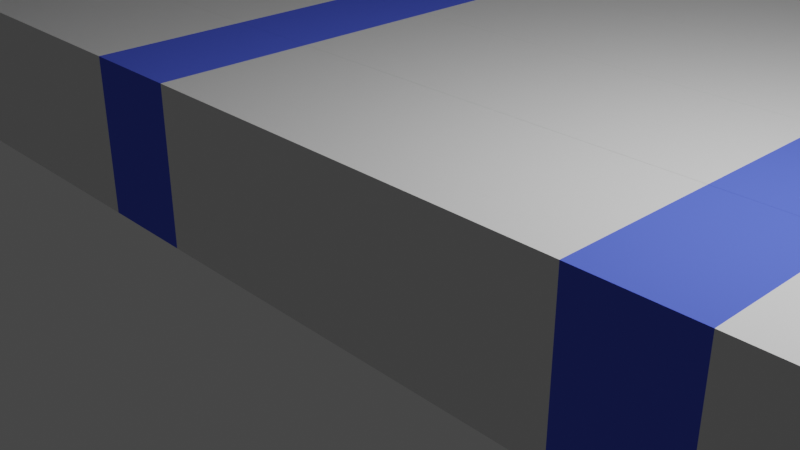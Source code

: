 # Source: road.blend  (saved by Blender 3.6.11; exported with 4.5.12 LTS)
import bpy
from mathutils import Matrix  # noqa: F401  (used for matrix-valued properties, if any)

bpy.ops.wm.read_factory_settings(use_empty=True)
scene = bpy.context.scene
scene.name = 'Scene'

# ---- collections
col_collection = bpy.data.collections.new('Collection'); scene.collection.children.link(col_collection)

# ---- materials (node trees are filled in below, after node groups)
mat_material = bpy.data.materials.new('Material')
mat_material.alpha_threshold = 0.0
mat_material.use_transparent_shadow = False
mat_material.roughness = 0.5
mat_material.line_color = (0.0, 0.0, 0.0, 1.0)
mat_material_001 = bpy.data.materials.new('Material.001')
mat_material_001.use_transparent_shadow = False
mat_material_001.diffuse_color = (0.09866, 0.1482, 0.8, 1.0)
mat_material_002 = bpy.data.materials.new('Material.002')
mat_material_002.alpha_threshold = 0.0
mat_material_002.use_transparent_shadow = False
mat_material_002.roughness = 0.5
mat_material_002.line_color = (0.0, 0.0, 0.0, 1.0)

# ---- material node trees
mat_material.use_nodes = True; mat_material.node_tree.nodes.clear()
_N = mat_material.node_tree.nodes; _L = mat_material.node_tree.links
n0 = _N.new('ShaderNodeOutputMaterial'); n0.name = 'Material Output'; n0.location = (300, 300)
n1 = _N.new('ShaderNodeBsdfPrincipled'); n1.name = 'Principled BSDF'; n1.location = (10, 300)
n1.distribution = 'GGX'
n1.subsurface_method = 'RANDOM_WALK_SKIN'
n1.inputs[3].default_value = 1.45
n1.inputs[27].default_value = (0.0, 0.0, 0.0, 1.0)
n1.inputs[28].default_value = 1.0
_L.new(n1.outputs[0], n0.inputs[0])
n0.is_active_output = True
mat_material_002.use_nodes = True; mat_material_002.node_tree.nodes.clear()
_N = mat_material_002.node_tree.nodes; _L = mat_material_002.node_tree.links
n0 = _N.new('ShaderNodeBsdfGlass'); n0.name = 'Glass BSDF'; n0.location = (81, 303)
n0.distribution = 'BECKMANN'
n0.inputs[2].default_value = 1.45
n1 = _N.new('ShaderNodeOutputMaterial'); n1.name = 'Material Output'; n1.location = (297, 339)
_L.new(n0.outputs[0], n1.inputs[0])
n1.is_active_output = True

# ---- world
world_world = bpy.data.worlds.new('World'); scene.world = world_world
world_world.use_nodes = True; world_world.node_tree.nodes.clear()
_N = world_world.node_tree.nodes; _L = world_world.node_tree.links
n0 = _N.new('ShaderNodeOutputWorld'); n0.name = 'World Output'; n0.location = (300, 300)
n1 = _N.new('ShaderNodeBackground'); n1.name = 'Background'; n1.location = (10, 300)
n1.inputs[0].default_value = (0.05088, 0.05088, 0.05088, 1.0)
_L.new(n1.outputs[0], n0.inputs[0])
n0.is_active_output = True
world_world.color = (0.05088, 0.05088, 0.05088)
world_world.use_sun_shadow = False
world_world.sun_shadow_jitter_overblur = 0.0

# ---- cameras
cam_camera = bpy.data.cameras.new('Camera')
cam_camera.clip_end = 100.0
cam_camera.ortho_scale = 7.314

# ---- lights
light_light = bpy.data.lights.new('Light', 'POINT')
light_light.transmission_factor = 0.0
light_light.energy = 1000.0
light_light.shadow_soft_size = 0.1
light_light.shadow_maximum_resolution = 0.006
light_light.use_absolute_resolution = True

# ---- meshes
me_cube = bpy.data.meshes.new('Cube')
me_cube.from_pydata([(1.0, 1.0, 1.0), (1.0, 1.0, -1.0), (1.0, -1.0, 1.0), (1.0, -1.0, -1.0), (-1.0, 1.0, 1.0), (-1.0, 1.0, -1.0), (-1.0, -1.0, 1.0), (-1.0, -1.0, -1.0), (-0.2676, 0.9982, -1.0), (-0.2676, -1.002, 1.0), (-0.2676, -1.002, -1.0), (-0.2676, 0.9982, 1.0), (0.4163, -1.0, -1.0), (0.4163, 1.0, 1.0), (0.4163, 1.0, -1.0), (0.4163, -1.0, 1.0), (0.2822, 1.0, -1.0), (0.2822, -1.0, 1.0), (0.2822, -1.0, -1.0), (0.2822, 1.0, 1.0), (-0.3978, 1.0, -1.0), (-0.3978, -1.0, 1.0), (-0.3978, -1.0, -1.0), (-0.3978, 1.0, 1.0)], [], [(23, 4, 6, 21), (22, 21, 6, 7), (7, 6, 4, 5), (14, 1, 3, 12), (1, 0, 2, 3), (14, 13, 0, 1), (20, 23, 11, 8), (20, 8, 10, 22), (18, 17, 9, 10), (19, 11, 9, 17), (0, 13, 15, 2), (3, 2, 15, 12), (16, 19, 13, 14), (16, 14, 12, 18), (8, 16, 18, 10), (8, 11, 19, 16), (13, 19, 17, 15), (12, 15, 17, 18), (5, 20, 22, 7), (5, 4, 23, 20), (10, 9, 21, 22), (11, 23, 21, 9)])
me_cube.polygons.foreach_set('material_index', [0, 0, 0, 0, 0, 0, 1, 1, 0, 0, 0, 0, 1, 1, 0, 0, 1, 1, 0, 0, 1, 1])
_uv = me_cube.uv_layers.new(name='UVMap')
_uv.uv.foreach_set('vector', [0.7997, 0.5, 0.875, 0.5, 0.875, 0.75, 0.7997, 0.75, 0.375, 0.9247, 0.625, 0.9247, 0.625, 1.0, 0.375, 1.0, 0.375, 0.0, 0.625, 0.0, 0.625, 0.25, 0.375, 0.25, 0.302, 0.5, 0.375, 0.5, 0.375, 0.75, 0.302, 0.75, 0.375, 0.5, 0.625, 0.5, 0.625, 0.75, 0.375, 0.75, 0.375, 0.427, 0.625, 0.427, 0.625, 0.5, 0.375, 0.5, 0.375, 0.3253, 0.625, 0.3253, 0.625, 0.3375, 0.375, 0.3375, 0.2003, 0.5, 0.2125, 0.5, 0.2125, 0.75, 0.2003, 0.75, 0.375, 0.8397, 0.625, 0.8397, 0.625, 0.9125, 0.375, 0.9125, 0.7147, 0.5, 0.7875, 0.5, 0.7875, 0.75, 0.7147, 0.75, 0.625, 0.5, 0.698, 0.5, 0.698, 0.75, 0.625, 0.75, 0.375, 0.75, 0.625, 0.75, 0.625, 0.823, 0.375, 0.823, 0.375, 0.4103, 0.625, 0.4103, 0.625, 0.427, 0.375, 0.427, 0.2853, 0.5, 0.302, 0.5, 0.302, 0.75, 0.2853, 0.75, 0.2125, 0.5, 0.2853, 0.5, 0.2853, 0.75, 0.2125, 0.75, 0.375, 0.3375, 0.625, 0.3375, 0.625, 0.4103, 0.375, 0.4103, 0.698, 0.5, 0.7147, 0.5, 0.7147, 0.75, 0.698, 0.75, 0.375, 0.823, 0.625, 0.823, 0.625, 0.8397, 0.375, 0.8397, 0.125, 0.5, 0.2003, 0.5, 0.2003, 0.75, 0.125, 0.75, 0.375, 0.25, 0.625, 0.25, 0.625, 0.3253, 0.375, 0.3253, 0.375, 0.9125, 0.625, 0.9125, 0.625, 0.9247, 0.375, 0.9247, 0.7875, 0.5, 0.7997, 0.5, 0.7997, 0.75, 0.7875, 0.75])
me_cube.materials.append(mat_material)
me_cube.materials.append(mat_material_001)
me_cube.use_mirror_vertex_groups = False
me_cube.update()
me_cube_001 = bpy.data.meshes.new('Cube.001')
me_cube_001.from_pydata([(-1.0, -1.0, -1.0), (-1.0, -1.0, 2.0), (-1.0, 1.0, -1.0), (-1.0, 1.0, 2.0), (5.157, -1.0, -1.0), (5.157, -1.0, 2.0), (5.157, 1.0, -1.0), (5.157, 1.0, 2.0)], [], [(0, 1, 3, 2), (2, 3, 7, 6), (6, 7, 5, 4), (4, 5, 1, 0), (2, 6, 4, 0), (7, 3, 1, 5)])
_uv = me_cube_001.uv_layers.new(name='UVMap')
_uv.uv.foreach_set('vector', [0.375, 0.0, 0.625, 0.0, 0.625, 0.25, 0.375, 0.25, 0.375, 0.25, 0.625, 0.25, 0.625, 0.5, 0.375, 0.5, 0.375, 0.5, 0.625, 0.5, 0.625, 0.75, 0.375, 0.75, 0.375, 0.75, 0.625, 0.75, 0.625, 1.0, 0.375, 1.0, 0.125, 0.5, 0.375, 0.5, 0.375, 0.75, 0.125, 0.75, 0.625, 0.5, 0.875, 0.5, 0.875, 0.75, 0.625, 0.75])
me_cube_001.update()
me_cube_002 = bpy.data.meshes.new('Cube.002')
me_cube_002.from_pydata([(-1.0, -1.0, -1.0), (-1.188, -1.14, 10.91), (-1.0, 1.0, -1.0), (-0.5881, -1.0, -1.0), (-0.8641, -1.14, 11.16), (-0.8641, 0.8597, 11.16), (-0.225, -1.14, 1.921), (-0.225, 0.8597, 1.921), (0.1869, 0.8597, 1.921), (0.1869, -1.14, 1.921), (0.8261, -1.14, 8.355), (1.15, -1.14, 8.61), (-7.558, -1.591, 14.22), (-7.558, 0.4087, 14.22), (-7.234, 0.4087, 14.48), (-7.234, -1.591, 14.48), (-1.0, 3.0, -1.0), (-0.5881, 1.0, -1.0), (-0.5881, 3.0, -1.0), (-0.225, 2.86, 1.921), (0.1869, 2.86, 1.921), (0.8261, 0.8597, 8.355), (0.8261, 2.86, 8.355), (1.15, 2.86, 8.61), (1.15, 0.8597, 8.61), (-1.188, 0.8597, 10.91), (-1.188, 2.86, 10.91), (-0.8641, 2.86, 11.16), (-7.558, 2.409, 14.22), (-7.234, 2.409, 14.48), (-0.8641, 2.848, 11.16), (-1.188, 2.848, 10.91)], [], [(10, 1, 25, 21), (21, 25, 5, 24), (24, 5, 4, 11), (11, 4, 1, 10), (2, 17, 3, 0), (3, 9, 6, 0), (17, 8, 9, 3), (2, 7, 8, 17), (0, 6, 7, 2), (9, 11, 10, 6), (8, 24, 11, 9), (7, 21, 24, 8), (6, 10, 21, 7), (1, 4, 15, 12), (5, 25, 13, 14), (4, 5, 14, 15), (25, 1, 12, 13), (21, 25, 26, 22), (22, 26, 27, 23), (23, 27, 5, 24), (16, 18, 17, 2), (18, 20, 8, 17), (16, 19, 20, 18), (2, 7, 19, 16), (20, 23, 24, 8), (19, 22, 23, 20), (7, 21, 22, 19), (25, 5, 27, 26), (14, 15, 12, 13), (25, 5, 30, 31)])
_uv = me_cube_002.uv_layers.new(name='UVMap')
_uv.uv.foreach_set('vector', [0.5611, 0.0, 0.625, 0.0, 0.625, 0.25, 0.5611, 0.25, 0.5611, 0.25, 0.625, 0.25, 0.625, 0.5, 0.5611, 0.5, 0.5611, 0.5, 0.625, 0.5, 0.625, 0.75, 0.5611, 0.75, 0.5611, 0.75, 0.625, 0.75, 0.625, 1.0, 0.5611, 1.0, 0.125, 0.5, 0.375, 0.5, 0.375, 0.75, 0.125, 0.75, 0.375, 0.75, 0.4389, 0.75, 0.4389, 1.0, 0.375, 1.0, 0.375, 0.5, 0.4389, 0.5, 0.4389, 0.75, 0.375, 0.75, 0.375, 0.25, 0.4389, 0.25, 0.4389, 0.5, 0.375, 0.5, 0.375, 0.0, 0.4389, 0.0, 0.4389, 0.25, 0.375, 0.25, 0.4389, 0.75, 0.5611, 0.75, 0.5611, 1.0, 0.4389, 1.0, 0.4389, 0.5, 0.5611, 0.5, 0.5611, 0.75, 0.4389, 0.75, 0.4389, 0.25, 0.5611, 0.25, 0.5611, 0.5, 0.4389, 0.5, 0.4389, 0.0, 0.5611, 0.0, 0.5611, 0.25, 0.4389, 0.25, 0.625, 1.0, 0.625, 0.75, 0.625, 0.75, 0.625, 1.0, 0.625, 0.5, 0.625, 0.25, 0.625, 0.25, 0.625, 0.5, 0.625, 0.75, 0.625, 0.5, 0.625, 0.5, 0.625, 0.75, 0.625, 0.25, 0.625, 0.0, 0.625, 0.0, 0.625, 0.25, 0.5611, 0.0, 0.625, 0.0, 0.625, 0.25, 0.5611, 0.25, 0.5611, 0.25, 0.625, 0.25, 0.625, 0.5, 0.5611, 0.5, 0.5611, 0.5, 0.625, 0.5, 0.625, 0.75, 0.5611, 0.75, 0.125, 0.5, 0.375, 0.5, 0.375, 0.75, 0.125, 0.75, 0.375, 0.5, 0.4389, 0.5, 0.4389, 0.75, 0.375, 0.75, 0.375, 0.25, 0.4389, 0.25, 0.4389, 0.5, 0.375, 0.5, 0.375, 0.0, 0.4389, 0.0, 0.4389, 0.25, 0.375, 0.25, 0.4389, 0.5, 0.5611, 0.5, 0.5611, 0.75, 0.4389, 0.75, 0.4389, 0.25, 0.5611, 0.25, 0.5611, 0.5, 0.4389, 0.5, 0.4389, 0.0, 0.5611, 0.0, 0.5611, 0.25, 0.4389, 0.25, 0.0, 0.0, 0.0, 0.0, 0.0, 0.0, 0.0, 0.0, 0.0, 0.0, 0.625, 0.75, 0.625, 1.0, 0.0, 0.0, 0.625, 1.0, 0.625, 0.75, 0.625, 0.75, 0.625, 1.0])
me_cube_002.materials.append(mat_material)
me_cube_002.update()
me_cube_004 = bpy.data.meshes.new('Cube.004')
me_cube_004.from_pydata([(-1.188, 0.8597, 10.91), (-0.8641, 0.8597, 11.16), (-7.234, 0.4087, 14.48), (-7.558, 0.4087, 14.22), (-0.8641, 2.848, 11.16), (-1.188, 2.848, 10.91), (-7.234, 2.397, 14.48), (-7.558, 2.397, 14.22)], [], [(3, 0, 5, 7), (5, 4, 6, 7), (2, 3, 7, 6), (1, 2, 6, 4)])
_uv = me_cube_004.uv_layers.new(name='UVMap')
_uv.uv.foreach_set('vector', [0.0, 0.0, 0.0, 0.0, 0.0, 0.0, 0.0, 0.0, 0.625, 1.0, 0.625, 0.75, 0.625, 0.75, 0.625, 1.0, 0.625, 0.75, 0.625, 1.0, 0.625, 1.0, 0.625, 0.75, 0.0, 0.0, 0.0, 0.0, 0.0, 0.0, 0.0, 0.0])
me_cube_004.materials.append(mat_material_002)
me_cube_004.update()

# ---- objects
ob_cube = bpy.data.objects.new('Cube', me_cube)
ob_light = bpy.data.objects.new('Light', light_light)
ob_camera = bpy.data.objects.new('Camera', cam_camera)
ob_cube_001 = bpy.data.objects.new('Cube.001', me_cube_001)
ob_cube_002 = bpy.data.objects.new('Cube.002', me_cube_002)
ob_cube_003 = bpy.data.objects.new('Cube.003', me_cube_004)

# ---- transforms, parenting, visibility, modifiers, constraints
ob_cube.location = (0.0, 0.0, 0.0)
ob_cube.scale = (10.0, 1.0, 1.0)
ob_cube.lock_rotations_4d = False
ob_cube.empty_display_type = 'ARROWS'
ob_cube.lineart.crease_threshold = 0.0
_m = ob_cube.modifiers.new('Array', 'ARRAY')
_m.count = 18
_m.relative_offset_displace = (0.0, 1.0, 0.0)
ob_light.location = (4.076, 1.005, 5.904)
ob_light.rotation_euler = (0.6503, 0.05522, 1.866)
ob_light.lock_rotations_4d = False
ob_light.empty_display_type = 'ARROWS'
ob_light.color = (0.0, 0.0, 0.0, 0.0)
ob_light.lineart.crease_threshold = 0.0
ob_camera.location = (7.359, -6.926, 4.958)
ob_camera.rotation_euler = (1.109, 0.0, 0.8149)
ob_camera.lock_rotations_4d = False
ob_camera.empty_display_type = 'ARROWS'
ob_camera.color = (0.0, 0.0, 0.0, 0.0)
ob_camera.display_type = 'WIRE'
ob_camera.lineart.crease_threshold = 0.0
ob_cube_001.location = (11.0, 0.0, 0.0)
_m = ob_cube_001.modifiers.new('Mirror', 'MIRROR')
_m.use_axis = (True, True, False)
_m.mirror_object = ob_cube
_m = ob_cube_001.modifiers.new('Array', 'ARRAY')
_m.count = 18
_m.relative_offset_displace = (0.0, 1.0, 0.0)
ob_cube_002.location = (17.15, -0.0006886, -0.00826)
_m = ob_cube_002.modifiers.new('Mirror', 'MIRROR')
_m.mirror_object = ob_cube
_m = ob_cube_002.modifiers.new('Array', 'ARRAY')
_m.count = 9
_m.relative_offset_displace = (0.0, 0.87, 0.0)
ob_cube_003.location = (17.15, -0.0006886, -0.00826)
_m = ob_cube_003.modifiers.new('Mirror', 'MIRROR')
_m.mirror_object = ob_cube
_m = ob_cube_003.modifiers.new('Array', 'ARRAY')
_m.count = 9
_m.relative_offset_displace = (0.0, 1.635, 0.0)

# ---- collection membership
col_collection.objects.link(ob_cube)
col_collection.objects.link(ob_light)
col_collection.objects.link(ob_camera)
col_collection.objects.link(ob_cube_001)
col_collection.objects.link(ob_cube_002)
col_collection.objects.link(ob_cube_003)

# ---- scene / render settings (as saved in the file)
scene.camera = ob_camera
scene.frame_start = 1; scene.frame_end = 250; scene.frame_set(1)
scene.render.engine = 'BLENDER_EEVEE_NEXT'
scene.cycles.sampling_pattern = 'TABULATED_SOBOL'
scene.view_settings.view_transform = 'Filmic'
bpy.context.view_layer.update()
